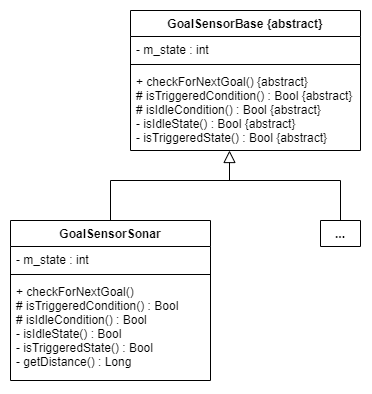

The diagram above was exported from draw.io. Its source (the exported page's mxGraphModel, read from the mxfile embedded in the PNG):
<mxGraphModel dx="853" dy="493" grid="1" gridSize="10" guides="1" tooltips="1" connect="1" arrows="1" fold="1" page="1" pageScale="1" pageWidth="827" pageHeight="1169" math="0" shadow="0">
  <root>
    <mxCell id="WIyWlLk6GJQsqaUBKTNV-0" />
    <mxCell id="WIyWlLk6GJQsqaUBKTNV-1" parent="WIyWlLk6GJQsqaUBKTNV-0" />
    <mxCell id="ECAxJpWKm75R5p4ILyRv-18" style="edgeStyle=orthogonalEdgeStyle;rounded=0;orthogonalLoop=1;jettySize=auto;html=1;endArrow=block;endFill=0;endSize=10;" parent="WIyWlLk6GJQsqaUBKTNV-1" source="ECAxJpWKm75R5p4ILyRv-10" target="FYccLrKfoliNGtK55LhG-5" edge="1">
      <mxGeometry relative="1" as="geometry">
        <mxPoint x="225" y="140" as="targetPoint" />
        <Array as="points">
          <mxPoint x="120" y="180" />
          <mxPoint x="239" y="180" />
        </Array>
      </mxGeometry>
    </mxCell>
    <mxCell id="FYccLrKfoliNGtK55LhG-2" value="GoalSensorBase {abstract}" style="swimlane;fontStyle=1;align=center;verticalAlign=top;childLayout=stackLayout;horizontal=1;startSize=26;horizontalStack=0;resizeParent=1;resizeParentMax=0;resizeLast=0;collapsible=1;marginBottom=0;" vertex="1" parent="WIyWlLk6GJQsqaUBKTNV-1">
      <mxGeometry x="140" y="10" width="230" height="140" as="geometry" />
    </mxCell>
    <mxCell id="FYccLrKfoliNGtK55LhG-3" value="- m_state : int" style="text;strokeColor=none;fillColor=none;align=left;verticalAlign=top;spacingLeft=4;spacingRight=4;overflow=hidden;rotatable=0;points=[[0,0.5],[1,0.5]];portConstraint=eastwest;" vertex="1" parent="FYccLrKfoliNGtK55LhG-2">
      <mxGeometry y="26" width="230" height="24" as="geometry" />
    </mxCell>
    <mxCell id="FYccLrKfoliNGtK55LhG-4" value="" style="line;strokeWidth=1;fillColor=none;align=left;verticalAlign=middle;spacingTop=-1;spacingLeft=3;spacingRight=3;rotatable=0;labelPosition=right;points=[];portConstraint=eastwest;" vertex="1" parent="FYccLrKfoliNGtK55LhG-2">
      <mxGeometry y="50" width="230" height="8" as="geometry" />
    </mxCell>
    <mxCell id="FYccLrKfoliNGtK55LhG-5" value="+ checkForNextGoal() {abstract}&#10;# isTriggeredCondition() : Bool {abstract}&#10;# isIdleCondition() : Bool {abstract}&#10;- isIdleState() : Bool {abstract}&#10;- isTriggeredState() : Bool {abstract}" style="text;strokeColor=none;fillColor=none;align=left;verticalAlign=top;spacingLeft=4;spacingRight=4;overflow=hidden;rotatable=0;points=[[0,0.5],[1,0.5]];portConstraint=eastwest;" vertex="1" parent="FYccLrKfoliNGtK55LhG-2">
      <mxGeometry y="58" width="230" height="82" as="geometry" />
    </mxCell>
    <mxCell id="ECAxJpWKm75R5p4ILyRv-10" value="GoalSensorSonar" style="swimlane;fontStyle=1;align=center;verticalAlign=top;childLayout=stackLayout;horizontal=1;startSize=26;horizontalStack=0;resizeParent=1;resizeParentMax=0;resizeLast=0;collapsible=1;marginBottom=0;" parent="WIyWlLk6GJQsqaUBKTNV-1" vertex="1">
      <mxGeometry x="20" y="220" width="200" height="160" as="geometry" />
    </mxCell>
    <mxCell id="ECAxJpWKm75R5p4ILyRv-11" value="- m_state : int" style="text;strokeColor=none;fillColor=none;align=left;verticalAlign=top;spacingLeft=4;spacingRight=4;overflow=hidden;rotatable=0;points=[[0,0.5],[1,0.5]];portConstraint=eastwest;" parent="ECAxJpWKm75R5p4ILyRv-10" vertex="1">
      <mxGeometry y="26" width="200" height="24" as="geometry" />
    </mxCell>
    <mxCell id="ECAxJpWKm75R5p4ILyRv-12" value="" style="line;strokeWidth=1;fillColor=none;align=left;verticalAlign=middle;spacingTop=-1;spacingLeft=3;spacingRight=3;rotatable=0;labelPosition=right;points=[];portConstraint=eastwest;" parent="ECAxJpWKm75R5p4ILyRv-10" vertex="1">
      <mxGeometry y="50" width="200" height="8" as="geometry" />
    </mxCell>
    <mxCell id="ECAxJpWKm75R5p4ILyRv-13" value="+ checkForNextGoal() &#10;# isTriggeredCondition() : Bool &#10;# isIdleCondition() : Bool &#10;- isIdleState() : Bool &#10;- isTriggeredState() : Bool &#10;- getDistance() : Long" style="text;strokeColor=none;fillColor=none;align=left;verticalAlign=top;spacingLeft=4;spacingRight=4;overflow=hidden;rotatable=0;points=[[0,0.5],[1,0.5]];portConstraint=eastwest;" parent="ECAxJpWKm75R5p4ILyRv-10" vertex="1">
      <mxGeometry y="58" width="200" height="102" as="geometry" />
    </mxCell>
    <mxCell id="FYccLrKfoliNGtK55LhG-14" value="" style="edgeStyle=orthogonalEdgeStyle;rounded=0;orthogonalLoop=1;jettySize=auto;html=1;endArrow=none;endFill=0;" edge="1" parent="WIyWlLk6GJQsqaUBKTNV-1" source="ECAxJpWKm75R5p4ILyRv-88">
      <mxGeometry relative="1" as="geometry">
        <mxPoint x="170" y="180" as="targetPoint" />
        <Array as="points">
          <mxPoint x="350" y="180" />
        </Array>
      </mxGeometry>
    </mxCell>
    <mxCell id="ECAxJpWKm75R5p4ILyRv-88" value="..." style="swimlane;fontStyle=1;align=center;verticalAlign=top;childLayout=stackLayout;horizontal=1;startSize=26;horizontalStack=0;resizeParent=1;resizeParentMax=0;resizeLast=0;collapsible=1;marginBottom=0;" parent="WIyWlLk6GJQsqaUBKTNV-1" vertex="1" collapsed="1">
      <mxGeometry x="330" y="220" width="40" height="26" as="geometry">
        <mxRectangle x="410" y="36" width="200" height="104" as="alternateBounds" />
      </mxGeometry>
    </mxCell>
    <mxCell id="ECAxJpWKm75R5p4ILyRv-89" value="- m_webcam: Rospy.Subscriber&#10;- m_timeBetweenFrames : float" style="text;strokeColor=none;fillColor=none;align=left;verticalAlign=top;spacingLeft=4;spacingRight=4;overflow=hidden;rotatable=0;points=[[0,0.5],[1,0.5]];portConstraint=eastwest;" parent="ECAxJpWKm75R5p4ILyRv-88" vertex="1">
      <mxGeometry y="26" width="40" height="44" as="geometry" />
    </mxCell>
    <mxCell id="ECAxJpWKm75R5p4ILyRv-90" value="" style="line;strokeWidth=1;fillColor=none;align=left;verticalAlign=middle;spacingTop=-1;spacingLeft=3;spacingRight=3;rotatable=0;labelPosition=right;points=[];portConstraint=eastwest;" parent="ECAxJpWKm75R5p4ILyRv-88" vertex="1">
      <mxGeometry y="70" width="40" height="8" as="geometry" />
    </mxCell>
    <mxCell id="ECAxJpWKm75R5p4ILyRv-91" value="+ getNextFrame() " style="text;strokeColor=none;fillColor=none;align=left;verticalAlign=top;spacingLeft=4;spacingRight=4;overflow=hidden;rotatable=0;points=[[0,0.5],[1,0.5]];portConstraint=eastwest;" parent="ECAxJpWKm75R5p4ILyRv-88" vertex="1">
      <mxGeometry y="78" width="40" height="26" as="geometry" />
    </mxCell>
  </root>
</mxGraphModel>